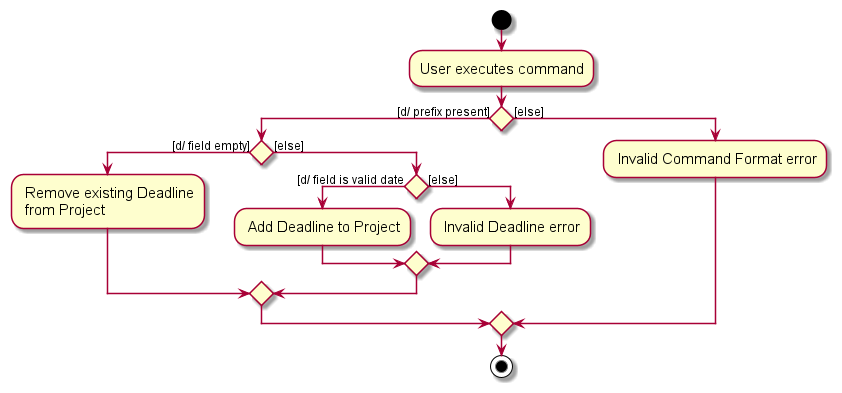

The diagram above was rendered by PlantUML. Its source (embedded in the PNG):
@startuml
skin rose
skinparam ActivityFontSize 15
skinparam ArrowFontSize 12
start
:User executes command;

'Since the beta syntax does not support placing the condition outside the
'diamond we place it as the true branch instead.

if () then ([d/ prefix present])
    if () then ([d/ field empty])
        : Remove existing Deadline
         from Project;
    else ([else])
        if () then ([d/ field is valid date)
            : Add Deadline to Project;
        else ([else])
            : Invalid Deadline error;
        endif
    endif
else ([else])
    : Invalid Command Format error;
endif
stop
@enduml